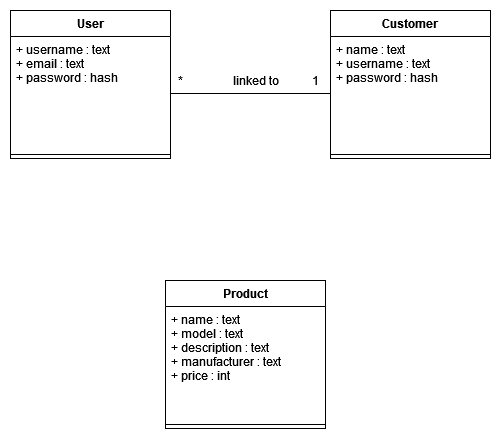

The diagram above was exported from draw.io. Its source (the exported page's mxGraphModel, read from the mxfile embedded in the PNG):
<mxGraphModel dx="1422" dy="767" grid="1" gridSize="10" guides="1" tooltips="1" connect="1" arrows="1" fold="1" page="1" pageScale="1" pageWidth="827" pageHeight="1169" math="0" shadow="0">
  <root>
    <mxCell id="0" />
    <mxCell id="1" parent="0" />
    <mxCell id="VonbSw7Vys8Ly3v0VHrT-2" value="User" style="swimlane;fontStyle=1;align=center;verticalAlign=top;childLayout=stackLayout;horizontal=1;startSize=26;horizontalStack=0;resizeParent=1;resizeParentMax=0;resizeLast=0;collapsible=1;marginBottom=0;" parent="1" vertex="1">
      <mxGeometry x="150" y="80" width="160" height="148" as="geometry" />
    </mxCell>
    <mxCell id="VonbSw7Vys8Ly3v0VHrT-3" value="+ username : text&#10;+ email : text&#10;+ password : hash&#10;&#10;&#10;&#10;&#10;" style="text;strokeColor=none;fillColor=none;align=left;verticalAlign=top;spacingLeft=4;spacingRight=4;overflow=hidden;rotatable=0;points=[[0,0.5],[1,0.5]];portConstraint=eastwest;" parent="VonbSw7Vys8Ly3v0VHrT-2" vertex="1">
      <mxGeometry y="26" width="160" height="114" as="geometry" />
    </mxCell>
    <mxCell id="VonbSw7Vys8Ly3v0VHrT-4" value="" style="line;strokeWidth=1;fillColor=none;align=left;verticalAlign=middle;spacingTop=-1;spacingLeft=3;spacingRight=3;rotatable=0;labelPosition=right;points=[];portConstraint=eastwest;" parent="VonbSw7Vys8Ly3v0VHrT-2" vertex="1">
      <mxGeometry y="140" width="160" height="8" as="geometry" />
    </mxCell>
    <mxCell id="VonbSw7Vys8Ly3v0VHrT-33" value="Product" style="swimlane;fontStyle=1;align=center;verticalAlign=top;childLayout=stackLayout;horizontal=1;startSize=26;horizontalStack=0;resizeParent=1;resizeParentMax=0;resizeLast=0;collapsible=1;marginBottom=0;" parent="1" vertex="1">
      <mxGeometry x="305" y="350" width="160" height="148" as="geometry" />
    </mxCell>
    <mxCell id="VonbSw7Vys8Ly3v0VHrT-34" value="+ name : text&#10;+ model : text&#10;+ description : text&#10;+ manufacturer : text&#10;+ price : int&#10;&#10;" style="text;strokeColor=none;fillColor=none;align=left;verticalAlign=top;spacingLeft=4;spacingRight=4;overflow=hidden;rotatable=0;points=[[0,0.5],[1,0.5]];portConstraint=eastwest;" parent="VonbSw7Vys8Ly3v0VHrT-33" vertex="1">
      <mxGeometry y="26" width="160" height="114" as="geometry" />
    </mxCell>
    <mxCell id="VonbSw7Vys8Ly3v0VHrT-35" value="" style="line;strokeWidth=1;fillColor=none;align=left;verticalAlign=middle;spacingTop=-1;spacingLeft=3;spacingRight=3;rotatable=0;labelPosition=right;points=[];portConstraint=eastwest;" parent="VonbSw7Vys8Ly3v0VHrT-33" vertex="1">
      <mxGeometry y="140" width="160" height="8" as="geometry" />
    </mxCell>
    <mxCell id="VonbSw7Vys8Ly3v0VHrT-36" value="Customer" style="swimlane;fontStyle=1;align=center;verticalAlign=top;childLayout=stackLayout;horizontal=1;startSize=26;horizontalStack=0;resizeParent=1;resizeParentMax=0;resizeLast=0;collapsible=1;marginBottom=0;" parent="1" vertex="1">
      <mxGeometry x="470" y="80" width="160" height="148" as="geometry" />
    </mxCell>
    <mxCell id="VonbSw7Vys8Ly3v0VHrT-37" value="+ name : text&#10;+ username : text&#10;+ password : hash&#10;" style="text;strokeColor=none;fillColor=none;align=left;verticalAlign=top;spacingLeft=4;spacingRight=4;overflow=hidden;rotatable=0;points=[[0,0.5],[1,0.5]];portConstraint=eastwest;" parent="VonbSw7Vys8Ly3v0VHrT-36" vertex="1">
      <mxGeometry y="26" width="160" height="114" as="geometry" />
    </mxCell>
    <mxCell id="VonbSw7Vys8Ly3v0VHrT-38" value="" style="line;strokeWidth=1;fillColor=none;align=left;verticalAlign=middle;spacingTop=-1;spacingLeft=3;spacingRight=3;rotatable=0;labelPosition=right;points=[];portConstraint=eastwest;" parent="VonbSw7Vys8Ly3v0VHrT-36" vertex="1">
      <mxGeometry y="140" width="160" height="8" as="geometry" />
    </mxCell>
    <mxCell id="axh1K-eDfXkutMGjZIMg-1" style="edgeStyle=orthogonalEdgeStyle;rounded=0;orthogonalLoop=1;jettySize=auto;html=1;entryX=1;entryY=0.5;entryDx=0;entryDy=0;endArrow=none;endFill=0;" parent="1" source="VonbSw7Vys8Ly3v0VHrT-37" target="VonbSw7Vys8Ly3v0VHrT-3" edge="1">
      <mxGeometry relative="1" as="geometry" />
    </mxCell>
    <mxCell id="axh1K-eDfXkutMGjZIMg-2" value="linked to" style="text;html=1;align=center;verticalAlign=middle;resizable=0;points=[];autosize=1;strokeColor=none;fillColor=none;" parent="1" vertex="1">
      <mxGeometry x="360" y="135" width="70" height="30" as="geometry" />
    </mxCell>
    <mxCell id="axh1K-eDfXkutMGjZIMg-3" value="1" style="text;html=1;align=center;verticalAlign=middle;resizable=0;points=[];autosize=1;strokeColor=none;fillColor=none;" parent="1" vertex="1">
      <mxGeometry x="440" y="135" width="30" height="30" as="geometry" />
    </mxCell>
    <mxCell id="axh1K-eDfXkutMGjZIMg-4" value="*" style="text;html=1;align=center;verticalAlign=middle;resizable=0;points=[];autosize=1;strokeColor=none;fillColor=none;" parent="1" vertex="1">
      <mxGeometry x="305" y="135" width="30" height="30" as="geometry" />
    </mxCell>
  </root>
</mxGraphModel>